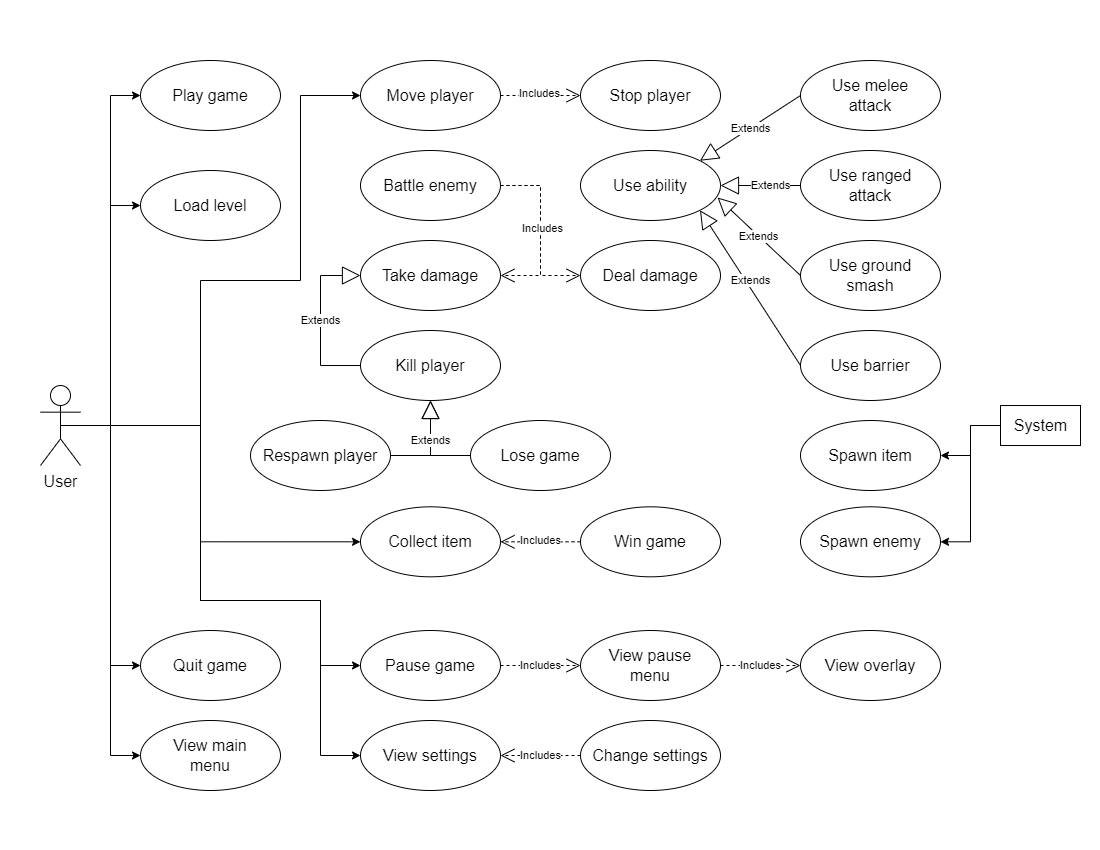

The diagram above was exported from draw.io. Its source (the exported page's mxGraphModel, read from the mxfile embedded in the PNG):
<mxGraphModel dx="1422" dy="905" grid="1" gridSize="10" guides="1" tooltips="1" connect="1" arrows="1" fold="1" page="1" pageScale="1" pageWidth="1100" pageHeight="850" math="0" shadow="0">
  <root>
    <mxCell id="0" />
    <mxCell id="1" parent="0" />
    <mxCell id="IWSlO0DhtwkfxgkSuVQO-26" value="" style="rounded=0;whiteSpace=wrap;html=1;fontSize=16;strokeWidth=1;fillColor=none;strokeColor=#FFFFFF;" parent="1" vertex="1">
      <mxGeometry x="120" y="40" width="860" height="770" as="geometry" />
    </mxCell>
    <mxCell id="88a9E79oRS_Sk4b68hz2-1" style="edgeStyle=orthogonalEdgeStyle;rounded=0;orthogonalLoop=1;jettySize=auto;html=1;exitX=0.5;exitY=0.5;exitDx=0;exitDy=0;exitPerimeter=0;entryX=0;entryY=0.5;entryDx=0;entryDy=0;" edge="1" parent="1" source="IWSlO0DhtwkfxgkSuVQO-1" target="IWSlO0DhtwkfxgkSuVQO-5">
      <mxGeometry relative="1" as="geometry" />
    </mxCell>
    <mxCell id="88a9E79oRS_Sk4b68hz2-2" style="edgeStyle=orthogonalEdgeStyle;rounded=0;orthogonalLoop=1;jettySize=auto;html=1;exitX=0.5;exitY=0.5;exitDx=0;exitDy=0;exitPerimeter=0;entryX=0;entryY=0.5;entryDx=0;entryDy=0;" edge="1" parent="1" source="IWSlO0DhtwkfxgkSuVQO-1" target="IWSlO0DhtwkfxgkSuVQO-6">
      <mxGeometry relative="1" as="geometry" />
    </mxCell>
    <mxCell id="88a9E79oRS_Sk4b68hz2-3" style="edgeStyle=orthogonalEdgeStyle;rounded=0;orthogonalLoop=1;jettySize=auto;html=1;exitX=0.5;exitY=0.5;exitDx=0;exitDy=0;exitPerimeter=0;entryX=0;entryY=0.5;entryDx=0;entryDy=0;" edge="1" parent="1" source="IWSlO0DhtwkfxgkSuVQO-1" target="IWSlO0DhtwkfxgkSuVQO-33">
      <mxGeometry relative="1" as="geometry" />
    </mxCell>
    <mxCell id="88a9E79oRS_Sk4b68hz2-4" style="edgeStyle=orthogonalEdgeStyle;rounded=0;orthogonalLoop=1;jettySize=auto;html=1;exitX=0.5;exitY=0.5;exitDx=0;exitDy=0;exitPerimeter=0;entryX=0;entryY=0.5;entryDx=0;entryDy=0;" edge="1" parent="1" source="IWSlO0DhtwkfxgkSuVQO-1" target="IWSlO0DhtwkfxgkSuVQO-17">
      <mxGeometry relative="1" as="geometry" />
    </mxCell>
    <mxCell id="88a9E79oRS_Sk4b68hz2-23" style="edgeStyle=orthogonalEdgeStyle;rounded=0;orthogonalLoop=1;jettySize=auto;html=1;exitX=0.5;exitY=0.5;exitDx=0;exitDy=0;exitPerimeter=0;entryX=0;entryY=0.5;entryDx=0;entryDy=0;" edge="1" parent="1" source="IWSlO0DhtwkfxgkSuVQO-1" target="IWSlO0DhtwkfxgkSuVQO-10">
      <mxGeometry relative="1" as="geometry">
        <Array as="points">
          <mxPoint x="200" y="425" />
          <mxPoint x="200" y="280" />
          <mxPoint x="300" y="280" />
          <mxPoint x="300" y="95" />
        </Array>
      </mxGeometry>
    </mxCell>
    <mxCell id="88a9E79oRS_Sk4b68hz2-24" style="edgeStyle=orthogonalEdgeStyle;rounded=0;orthogonalLoop=1;jettySize=auto;html=1;exitX=0.5;exitY=0.5;exitDx=0;exitDy=0;exitPerimeter=0;entryX=0;entryY=0.5;entryDx=0;entryDy=0;" edge="1" parent="1" source="IWSlO0DhtwkfxgkSuVQO-1" target="IWSlO0DhtwkfxgkSuVQO-13">
      <mxGeometry relative="1" as="geometry">
        <Array as="points">
          <mxPoint x="200" y="425" />
          <mxPoint x="200" y="541" />
        </Array>
      </mxGeometry>
    </mxCell>
    <mxCell id="88a9E79oRS_Sk4b68hz2-32" style="edgeStyle=orthogonalEdgeStyle;rounded=0;orthogonalLoop=1;jettySize=auto;html=1;exitX=0.5;exitY=0.5;exitDx=0;exitDy=0;exitPerimeter=0;entryX=0;entryY=0.5;entryDx=0;entryDy=0;" edge="1" parent="1" source="IWSlO0DhtwkfxgkSuVQO-1" target="IWSlO0DhtwkfxgkSuVQO-16">
      <mxGeometry relative="1" as="geometry">
        <Array as="points">
          <mxPoint x="200" y="425" />
          <mxPoint x="200" y="600" />
          <mxPoint x="320" y="600" />
          <mxPoint x="320" y="665" />
        </Array>
      </mxGeometry>
    </mxCell>
    <mxCell id="88a9E79oRS_Sk4b68hz2-34" style="edgeStyle=orthogonalEdgeStyle;rounded=0;orthogonalLoop=1;jettySize=auto;html=1;exitX=0.5;exitY=0.5;exitDx=0;exitDy=0;exitPerimeter=0;entryX=0;entryY=0.5;entryDx=0;entryDy=0;" edge="1" parent="1" source="IWSlO0DhtwkfxgkSuVQO-1" target="IWSlO0DhtwkfxgkSuVQO-7">
      <mxGeometry relative="1" as="geometry">
        <Array as="points">
          <mxPoint x="200" y="425" />
          <mxPoint x="200" y="600" />
          <mxPoint x="320" y="600" />
          <mxPoint x="320" y="755" />
        </Array>
      </mxGeometry>
    </mxCell>
    <mxCell id="IWSlO0DhtwkfxgkSuVQO-1" value="User" style="shape=umlActor;verticalLabelPosition=bottom;verticalAlign=top;html=1;outlineConnect=0;fontSize=16;" parent="1" vertex="1">
      <mxGeometry x="40" y="385" width="40" height="80" as="geometry" />
    </mxCell>
    <mxCell id="IWSlO0DhtwkfxgkSuVQO-5" value="Play game" style="ellipse;whiteSpace=wrap;html=1;fontSize=16;" parent="1" vertex="1">
      <mxGeometry x="140" y="60" width="140" height="70" as="geometry" />
    </mxCell>
    <mxCell id="IWSlO0DhtwkfxgkSuVQO-6" value="Quit game" style="ellipse;whiteSpace=wrap;html=1;fontSize=16;" parent="1" vertex="1">
      <mxGeometry x="140" y="630" width="140" height="70" as="geometry" />
    </mxCell>
    <mxCell id="IWSlO0DhtwkfxgkSuVQO-7" value="View settings" style="ellipse;whiteSpace=wrap;html=1;fontSize=16;" parent="1" vertex="1">
      <mxGeometry x="360" y="720" width="140" height="70" as="geometry" />
    </mxCell>
    <mxCell id="IWSlO0DhtwkfxgkSuVQO-8" value="Change settings" style="ellipse;whiteSpace=wrap;html=1;fontSize=16;" parent="1" vertex="1">
      <mxGeometry x="579.9984210526316" y="719.9957894736842" width="140" height="70" as="geometry" />
    </mxCell>
    <mxCell id="IWSlO0DhtwkfxgkSuVQO-10" value="Move player" style="ellipse;whiteSpace=wrap;html=1;fontSize=16;" parent="1" vertex="1">
      <mxGeometry x="360" y="60" width="140" height="70" as="geometry" />
    </mxCell>
    <mxCell id="IWSlO0DhtwkfxgkSuVQO-11" value="Use melee&lt;br&gt;attack" style="ellipse;whiteSpace=wrap;html=1;fontSize=16;" parent="1" vertex="1">
      <mxGeometry x="800" y="60" width="140" height="70" as="geometry" />
    </mxCell>
    <mxCell id="IWSlO0DhtwkfxgkSuVQO-12" value="Stop player" style="ellipse;whiteSpace=wrap;html=1;fontSize=16;" parent="1" vertex="1">
      <mxGeometry x="580" y="60" width="140" height="70" as="geometry" />
    </mxCell>
    <mxCell id="IWSlO0DhtwkfxgkSuVQO-13" value="Collect item" style="ellipse;whiteSpace=wrap;html=1;fontSize=16;" parent="1" vertex="1">
      <mxGeometry x="360" y="506.32" width="140" height="70" as="geometry" />
    </mxCell>
    <mxCell id="IWSlO0DhtwkfxgkSuVQO-14" value="Deal damage" style="ellipse;whiteSpace=wrap;html=1;fontSize=16;" parent="1" vertex="1">
      <mxGeometry x="580" y="240" width="140" height="70" as="geometry" />
    </mxCell>
    <mxCell id="IWSlO0DhtwkfxgkSuVQO-15" value="Take damage" style="ellipse;whiteSpace=wrap;html=1;fontSize=16;" parent="1" vertex="1">
      <mxGeometry x="360" y="240" width="140" height="70" as="geometry" />
    </mxCell>
    <mxCell id="IWSlO0DhtwkfxgkSuVQO-16" value="Pause game" style="ellipse;whiteSpace=wrap;html=1;fontSize=16;" parent="1" vertex="1">
      <mxGeometry x="360" y="630" width="140" height="70" as="geometry" />
    </mxCell>
    <mxCell id="IWSlO0DhtwkfxgkSuVQO-17" value="Load level" style="ellipse;whiteSpace=wrap;html=1;fontSize=16;" parent="1" vertex="1">
      <mxGeometry x="140" y="170" width="140" height="70" as="geometry" />
    </mxCell>
    <mxCell id="IWSlO0DhtwkfxgkSuVQO-18" value="Win game" style="ellipse;whiteSpace=wrap;html=1;fontSize=16;" parent="1" vertex="1">
      <mxGeometry x="580" y="506.32" width="140" height="70" as="geometry" />
    </mxCell>
    <mxCell id="IWSlO0DhtwkfxgkSuVQO-19" value="Use ability" style="ellipse;whiteSpace=wrap;html=1;fontSize=16;" parent="1" vertex="1">
      <mxGeometry x="580" y="150" width="140" height="70" as="geometry" />
    </mxCell>
    <mxCell id="IWSlO0DhtwkfxgkSuVQO-20" value="View overlay" style="ellipse;whiteSpace=wrap;html=1;fontSize=16;" parent="1" vertex="1">
      <mxGeometry x="799.9984210526316" y="629.9957894736841" width="140" height="70" as="geometry" />
    </mxCell>
    <mxCell id="IWSlO0DhtwkfxgkSuVQO-21" value="Battle enemy" style="ellipse;whiteSpace=wrap;html=1;fontSize=16;" parent="1" vertex="1">
      <mxGeometry x="360" y="150" width="140" height="70" as="geometry" />
    </mxCell>
    <mxCell id="IWSlO0DhtwkfxgkSuVQO-22" value="Respawn player" style="ellipse;whiteSpace=wrap;html=1;fontSize=16;" parent="1" vertex="1">
      <mxGeometry x="250" y="420" width="140" height="70" as="geometry" />
    </mxCell>
    <mxCell id="IWSlO0DhtwkfxgkSuVQO-23" value="Kill player" style="ellipse;whiteSpace=wrap;html=1;fontSize=16;" parent="1" vertex="1">
      <mxGeometry x="359.99842105263156" y="329.9957894736842" width="140" height="70" as="geometry" />
    </mxCell>
    <mxCell id="88a9E79oRS_Sk4b68hz2-39" style="edgeStyle=orthogonalEdgeStyle;rounded=0;orthogonalLoop=1;jettySize=auto;html=1;exitX=0;exitY=0.5;exitDx=0;exitDy=0;entryX=1;entryY=0.5;entryDx=0;entryDy=0;" edge="1" parent="1" source="IWSlO0DhtwkfxgkSuVQO-28" target="88a9E79oRS_Sk4b68hz2-37">
      <mxGeometry relative="1" as="geometry" />
    </mxCell>
    <mxCell id="88a9E79oRS_Sk4b68hz2-40" style="edgeStyle=orthogonalEdgeStyle;rounded=0;orthogonalLoop=1;jettySize=auto;html=1;exitX=0;exitY=0.5;exitDx=0;exitDy=0;entryX=1;entryY=0.5;entryDx=0;entryDy=0;" edge="1" parent="1" source="IWSlO0DhtwkfxgkSuVQO-28" target="88a9E79oRS_Sk4b68hz2-38">
      <mxGeometry relative="1" as="geometry" />
    </mxCell>
    <mxCell id="IWSlO0DhtwkfxgkSuVQO-28" value="System" style="html=1;strokeWidth=1;fontSize=16;fillColor=none;" parent="1" vertex="1">
      <mxGeometry x="1000" y="405" width="80" height="40" as="geometry" />
    </mxCell>
    <mxCell id="IWSlO0DhtwkfxgkSuVQO-29" value="Lose game" style="ellipse;whiteSpace=wrap;html=1;fontSize=16;" parent="1" vertex="1">
      <mxGeometry x="470" y="420" width="140" height="70" as="geometry" />
    </mxCell>
    <mxCell id="IWSlO0DhtwkfxgkSuVQO-30" value="Use ranged&lt;br&gt;attack" style="ellipse;whiteSpace=wrap;html=1;fontSize=16;" parent="1" vertex="1">
      <mxGeometry x="800" y="150" width="140" height="70" as="geometry" />
    </mxCell>
    <mxCell id="IWSlO0DhtwkfxgkSuVQO-31" value="Use ground&lt;br&gt;smash" style="ellipse;whiteSpace=wrap;html=1;fontSize=16;" parent="1" vertex="1">
      <mxGeometry x="800" y="240" width="140" height="70" as="geometry" />
    </mxCell>
    <mxCell id="IWSlO0DhtwkfxgkSuVQO-32" value="Use barrier" style="ellipse;whiteSpace=wrap;html=1;fontSize=16;" parent="1" vertex="1">
      <mxGeometry x="799.9984210526316" y="329.9957894736842" width="140" height="70" as="geometry" />
    </mxCell>
    <mxCell id="IWSlO0DhtwkfxgkSuVQO-33" value="View main&lt;br&gt;menu" style="ellipse;whiteSpace=wrap;html=1;fontSize=16;" parent="1" vertex="1">
      <mxGeometry x="140" y="720" width="140" height="70" as="geometry" />
    </mxCell>
    <mxCell id="IWSlO0DhtwkfxgkSuVQO-34" value="View pause&lt;br&gt;menu" style="ellipse;whiteSpace=wrap;html=1;fontSize=16;" parent="1" vertex="1">
      <mxGeometry x="579.9984210526316" y="629.9957894736842" width="140" height="70" as="geometry" />
    </mxCell>
    <mxCell id="88a9E79oRS_Sk4b68hz2-8" value="Extends" style="endArrow=block;endSize=16;endFill=0;html=1;rounded=0;exitX=0;exitY=0.5;exitDx=0;exitDy=0;entryX=1;entryY=1;entryDx=0;entryDy=0;" edge="1" parent="1" source="IWSlO0DhtwkfxgkSuVQO-32" target="IWSlO0DhtwkfxgkSuVQO-19">
      <mxGeometry x="0.0654" y="-4" width="160" relative="1" as="geometry">
        <mxPoint x="730" y="195" as="sourcePoint" />
        <mxPoint x="720" y="190" as="targetPoint" />
        <mxPoint as="offset" />
      </mxGeometry>
    </mxCell>
    <mxCell id="88a9E79oRS_Sk4b68hz2-9" value="Extends" style="endArrow=block;endSize=16;endFill=0;html=1;rounded=0;exitX=0;exitY=0.5;exitDx=0;exitDy=0;entryX=0.979;entryY=0.671;entryDx=0;entryDy=0;entryPerimeter=0;" edge="1" parent="1" source="IWSlO0DhtwkfxgkSuVQO-31" target="IWSlO0DhtwkfxgkSuVQO-19">
      <mxGeometry width="160" relative="1" as="geometry">
        <mxPoint x="809.9984210526318" y="374.9957894736842" as="sourcePoint" />
        <mxPoint x="730" y="200" as="targetPoint" />
      </mxGeometry>
    </mxCell>
    <mxCell id="88a9E79oRS_Sk4b68hz2-10" value="Extends" style="endArrow=block;endSize=16;endFill=0;html=1;rounded=0;exitX=0;exitY=0.5;exitDx=0;exitDy=0;entryX=1;entryY=0.5;entryDx=0;entryDy=0;" edge="1" parent="1" source="IWSlO0DhtwkfxgkSuVQO-30" target="IWSlO0DhtwkfxgkSuVQO-19">
      <mxGeometry x="-0.25" width="160" relative="1" as="geometry">
        <mxPoint x="810" y="285" as="sourcePoint" />
        <mxPoint x="720" y="190" as="targetPoint" />
        <mxPoint as="offset" />
      </mxGeometry>
    </mxCell>
    <mxCell id="88a9E79oRS_Sk4b68hz2-11" value="Extends" style="endArrow=block;endSize=16;endFill=0;html=1;rounded=0;exitX=0;exitY=0.5;exitDx=0;exitDy=0;entryX=1;entryY=0;entryDx=0;entryDy=0;" edge="1" parent="1" source="IWSlO0DhtwkfxgkSuVQO-11" target="IWSlO0DhtwkfxgkSuVQO-19">
      <mxGeometry width="160" relative="1" as="geometry">
        <mxPoint x="811.96" y="204.02999999999997" as="sourcePoint" />
        <mxPoint x="730" y="200" as="targetPoint" />
      </mxGeometry>
    </mxCell>
    <mxCell id="88a9E79oRS_Sk4b68hz2-13" value="Includes" style="endArrow=open;endSize=12;dashed=1;html=1;rounded=0;exitX=1;exitY=0.5;exitDx=0;exitDy=0;entryX=0;entryY=0.5;entryDx=0;entryDy=0;edgeStyle=orthogonalEdgeStyle;" edge="1" parent="1" source="IWSlO0DhtwkfxgkSuVQO-21" target="IWSlO0DhtwkfxgkSuVQO-14">
      <mxGeometry x="-0.0181" y="2" width="160" relative="1" as="geometry">
        <mxPoint x="560" y="430" as="sourcePoint" />
        <mxPoint x="720" y="430" as="targetPoint" />
        <mxPoint as="offset" />
      </mxGeometry>
    </mxCell>
    <mxCell id="88a9E79oRS_Sk4b68hz2-14" value="Includes" style="endArrow=open;endSize=12;dashed=1;html=1;rounded=0;exitX=1;exitY=0.5;exitDx=0;exitDy=0;entryX=1;entryY=0.5;entryDx=0;entryDy=0;edgeStyle=orthogonalEdgeStyle;" edge="1" parent="1" source="IWSlO0DhtwkfxgkSuVQO-21" target="IWSlO0DhtwkfxgkSuVQO-15">
      <mxGeometry x="-0.0181" y="2" width="160" relative="1" as="geometry">
        <mxPoint x="489.4974746830592" y="219.7487373415296" as="sourcePoint" />
        <mxPoint x="589.9999999999989" y="285" as="targetPoint" />
        <Array as="points">
          <mxPoint x="540" y="185" />
          <mxPoint x="540" y="275" />
        </Array>
        <mxPoint as="offset" />
      </mxGeometry>
    </mxCell>
    <mxCell id="88a9E79oRS_Sk4b68hz2-15" value="Extends" style="endArrow=block;endSize=16;endFill=0;html=1;rounded=0;exitX=0;exitY=0.5;exitDx=0;exitDy=0;entryX=0;entryY=0.5;entryDx=0;entryDy=0;edgeStyle=orthogonalEdgeStyle;" edge="1" parent="1" source="IWSlO0DhtwkfxgkSuVQO-23" target="IWSlO0DhtwkfxgkSuVQO-15">
      <mxGeometry width="160" relative="1" as="geometry">
        <mxPoint x="450" y="350" as="sourcePoint" />
        <mxPoint x="610" y="350" as="targetPoint" />
        <Array as="points">
          <mxPoint x="320" y="365" />
          <mxPoint x="320" y="275" />
        </Array>
      </mxGeometry>
    </mxCell>
    <mxCell id="88a9E79oRS_Sk4b68hz2-17" value="Extends" style="endArrow=block;endSize=16;endFill=0;html=1;rounded=0;exitX=1;exitY=0.5;exitDx=0;exitDy=0;entryX=0.5;entryY=1;entryDx=0;entryDy=0;edgeStyle=orthogonalEdgeStyle;" edge="1" parent="1" source="IWSlO0DhtwkfxgkSuVQO-22" target="IWSlO0DhtwkfxgkSuVQO-23">
      <mxGeometry x="0.1581" width="160" relative="1" as="geometry">
        <mxPoint x="450" y="350" as="sourcePoint" />
        <mxPoint x="610" y="350" as="targetPoint" />
        <mxPoint as="offset" />
      </mxGeometry>
    </mxCell>
    <mxCell id="88a9E79oRS_Sk4b68hz2-21" value="Extends" style="endArrow=block;endSize=16;endFill=0;html=1;rounded=0;entryX=0.5;entryY=1;entryDx=0;entryDy=0;exitX=0;exitY=0.5;exitDx=0;exitDy=0;edgeStyle=orthogonalEdgeStyle;" edge="1" parent="1" source="IWSlO0DhtwkfxgkSuVQO-29" target="IWSlO0DhtwkfxgkSuVQO-23">
      <mxGeometry x="0.1576" width="160" relative="1" as="geometry">
        <mxPoint x="450" y="350" as="sourcePoint" />
        <mxPoint x="610" y="350" as="targetPoint" />
        <mxPoint as="offset" />
      </mxGeometry>
    </mxCell>
    <mxCell id="88a9E79oRS_Sk4b68hz2-28" value="Includes" style="endArrow=open;endSize=12;dashed=1;html=1;rounded=0;exitX=1;exitY=0.5;exitDx=0;exitDy=0;entryX=0;entryY=0.5;entryDx=0;entryDy=0;edgeStyle=orthogonalEdgeStyle;" edge="1" parent="1" source="IWSlO0DhtwkfxgkSuVQO-10" target="IWSlO0DhtwkfxgkSuVQO-12">
      <mxGeometry x="-0.0181" y="2" width="160" relative="1" as="geometry">
        <mxPoint x="510" y="195" as="sourcePoint" />
        <mxPoint x="510" y="285" as="targetPoint" />
        <Array as="points">
          <mxPoint x="550" y="95" />
          <mxPoint x="550" y="95" />
        </Array>
        <mxPoint as="offset" />
      </mxGeometry>
    </mxCell>
    <mxCell id="88a9E79oRS_Sk4b68hz2-29" value="Includes" style="endArrow=open;endSize=12;dashed=1;html=1;rounded=0;exitX=0;exitY=0.5;exitDx=0;exitDy=0;entryX=1;entryY=0.5;entryDx=0;entryDy=0;edgeStyle=orthogonalEdgeStyle;" edge="1" parent="1" source="IWSlO0DhtwkfxgkSuVQO-18" target="IWSlO0DhtwkfxgkSuVQO-13">
      <mxGeometry y="-1" width="160" relative="1" as="geometry">
        <mxPoint x="510" y="105" as="sourcePoint" />
        <mxPoint x="590" y="105" as="targetPoint" />
        <Array as="points">
          <mxPoint x="530" y="541" />
          <mxPoint x="530" y="541" />
        </Array>
        <mxPoint as="offset" />
      </mxGeometry>
    </mxCell>
    <mxCell id="88a9E79oRS_Sk4b68hz2-30" value="Includes" style="endArrow=open;endSize=12;dashed=1;html=1;rounded=0;exitX=1;exitY=0.5;exitDx=0;exitDy=0;entryX=0;entryY=0.5;entryDx=0;entryDy=0;" edge="1" parent="1" source="IWSlO0DhtwkfxgkSuVQO-16" target="IWSlO0DhtwkfxgkSuVQO-34">
      <mxGeometry width="160" relative="1" as="geometry">
        <mxPoint x="480" y="520" as="sourcePoint" />
        <mxPoint x="640" y="520" as="targetPoint" />
      </mxGeometry>
    </mxCell>
    <mxCell id="88a9E79oRS_Sk4b68hz2-31" value="Includes" style="endArrow=open;endSize=12;dashed=1;html=1;rounded=0;exitX=1;exitY=0.5;exitDx=0;exitDy=0;entryX=0;entryY=0.5;entryDx=0;entryDy=0;" edge="1" parent="1" source="IWSlO0DhtwkfxgkSuVQO-34" target="IWSlO0DhtwkfxgkSuVQO-20">
      <mxGeometry width="160" relative="1" as="geometry">
        <mxPoint x="510" y="675" as="sourcePoint" />
        <mxPoint x="589.9984210526316" y="674.9957894736842" as="targetPoint" />
      </mxGeometry>
    </mxCell>
    <mxCell id="88a9E79oRS_Sk4b68hz2-35" value="Includes" style="endArrow=open;endSize=12;dashed=1;html=1;rounded=0;exitX=0;exitY=0.5;exitDx=0;exitDy=0;entryX=1;entryY=0.5;entryDx=0;entryDy=0;" edge="1" parent="1" source="IWSlO0DhtwkfxgkSuVQO-8" target="IWSlO0DhtwkfxgkSuVQO-7">
      <mxGeometry width="160" relative="1" as="geometry">
        <mxPoint x="509.99999999999955" y="675" as="sourcePoint" />
        <mxPoint x="589.9984210526322" y="674.9957894736842" as="targetPoint" />
      </mxGeometry>
    </mxCell>
    <mxCell id="88a9E79oRS_Sk4b68hz2-37" value="Spawn item" style="ellipse;whiteSpace=wrap;html=1;fontSize=16;" vertex="1" parent="1">
      <mxGeometry x="799.9984210526316" y="419.9957894736842" width="140" height="70" as="geometry" />
    </mxCell>
    <mxCell id="88a9E79oRS_Sk4b68hz2-38" value="Spawn enemy" style="ellipse;whiteSpace=wrap;html=1;fontSize=16;" vertex="1" parent="1">
      <mxGeometry x="799.9984210526316" y="506.3157894736842" width="140" height="70" as="geometry" />
    </mxCell>
  </root>
</mxGraphModel>